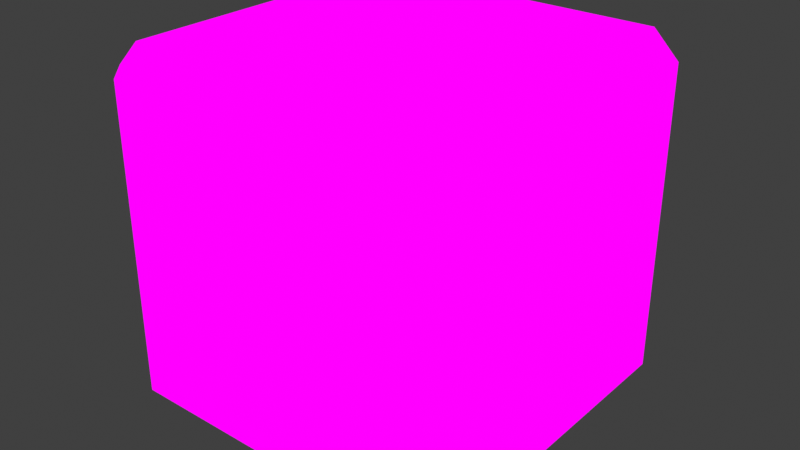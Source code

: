 # Source: harSelDice.blend  (saved by Blender 3.2.14; exported with 4.5.12 LTS)
import bpy
from mathutils import Matrix  # noqa: F401  (used for matrix-valued properties, if any)

bpy.ops.wm.read_factory_settings(use_empty=True)
scene = bpy.context.scene
scene.name = 'Scene'

# ---- collections
col_collection = bpy.data.collections.new('Collection'); scene.collection.children.link(col_collection)

# ---- images (referenced by path relative to the original .blend; pixels are not part of the script)
import os
ASSET_DIR = os.environ.get("B2B_ASSET_DIR", "")  # directory of the original .blend (textures are referenced by path, not embedded)
HERE = os.path.dirname(os.path.abspath(__file__))  # packed textures are extracted next to this script under _unpacked/

def load_image(name, relpath, width, height, colorspace="sRGB"):
    """Load a texture the original file referenced (path relative to the .blend, or extracted next to this script)."""
    p = next((c for c in (os.path.join(HERE, relpath), os.path.join(ASSET_DIR, relpath)) if relpath and os.path.exists(c)), "")
    if p:
        img = bpy.data.images.load(p, check_existing=True)
        img.name = name
    else:  # same state as the original file: an image datablock whose file is absent (Cycles renders it pink)
        img = bpy.data.images.new(name, width, height)
        img.source = "FILE"
        img.filepath = "//" + (relpath or name)
    img.colorspace_settings.name = colorspace
    return img
img_cyberdicetexsel2_png = load_image('cyberDiceTexSel2.png', 'cyberDiceTexSel2.png', 1024, 1024, 'sRGB')

# ---- materials (node trees are filled in below, after node groups)
mat_cyberdicetexsel2 = bpy.data.materials.new('cyberDiceTexSel2')
mat_cyberdicetexsel2.use_transparent_shadow = False

# ---- material node trees
mat_cyberdicetexsel2.use_nodes = True; mat_cyberdicetexsel2.node_tree.nodes.clear()
_N = mat_cyberdicetexsel2.node_tree.nodes; _L = mat_cyberdicetexsel2.node_tree.links
n0 = _N.new('ShaderNodeOutputMaterial'); n0.name = 'Material Output'; n0.location = (400, 0)
n1 = _N.new('ShaderNodeLightPath'); n1.name = 'Light Path'; n1.location = (0, 250)
n2 = _N.new('ShaderNodeBsdfTransparent'); n2.name = 'Transparent BSDF'; n2.location = (-200, -100)
n3 = _N.new('ShaderNodeEmission'); n3.name = 'Emission'; n3.location = (-200, -200)
n4 = _N.new('ShaderNodeMixShader'); n4.name = 'Mix Shader'; n4.location = (200, 0)
n5 = _N.new('ShaderNodeMixShader'); n5.name = 'Mix Shader.001'; n5.location = (0, -100)
n6 = _N.new('ShaderNodeTexImage'); n6.name = 'Image Texture'; n6.location = (-500, 100)
n6.image = img_cyberdicetexsel2_png
n6.interpolation = 'Closest'
_L.new(n6.outputs[0], n3.inputs[0])
_L.new(n6.outputs[1], n5.inputs[0])
_L.new(n2.outputs[0], n5.inputs[1])
_L.new(n2.outputs[0], n4.inputs[1])
_L.new(n3.outputs[0], n5.inputs[2])
_L.new(n5.outputs[0], n4.inputs[2])
_L.new(n1.outputs[0], n4.inputs[0])
_L.new(n4.outputs[0], n0.inputs[0])
n0.is_active_output = True

# ---- world
world_world = bpy.data.worlds.new('World'); scene.world = world_world
world_world.use_nodes = True; world_world.node_tree.nodes.clear()
_N = world_world.node_tree.nodes; _L = world_world.node_tree.links
n0 = _N.new('ShaderNodeOutputWorld'); n0.name = 'World Output'; n0.location = (300, 300)
n1 = _N.new('ShaderNodeBackground'); n1.name = 'Background'; n1.location = (10, 300)
n1.inputs[0].default_value = (0.05088, 0.05088, 0.05088, 1.0)
_L.new(n1.outputs[0], n0.inputs[0])
n0.is_active_output = True
world_world.color = (0.05088, 0.05088, 0.05088)
world_world.use_sun_shadow = False
world_world.sun_shadow_jitter_overblur = 0.0

# ---- meshes
me_cube_001 = bpy.data.meshes.new('Cube.001')
me_cube_001.from_pydata([(0.6659, -0.6659, 1.0), (0.6659, 0.6659, 1.0), (-0.6659, 0.6659, 1.0), (-0.6659, -0.6659, 1.0), (-0.8562, -0.8562, -1.0), (-0.8562, -1.0, -0.8562), (-1.0, -0.8562, -0.8562), (-0.8562, -1.0, 0.8562), (-0.8562, -0.8562, 1.0), (-1.0, -0.8562, 0.8562), (-0.8562, 0.8562, -1.0), (-1.0, 0.8562, -0.8562), (-0.8562, 1.0, -0.8562), (-0.8562, 0.8562, 1.0), (-0.8562, 1.0, 0.8562), (-1.0, 0.8562, 0.8562), (0.8562, -0.8562, -1.0), (1.0, -0.8562, -0.8562), (0.8562, -1.0, -0.8562), (0.8562, -0.8562, 1.0), (0.8562, -1.0, 0.8562), (1.0, -0.8562, 0.8562), (0.8562, 0.8562, -1.0), (0.8562, 1.0, -0.8562), (1.0, 0.8562, -0.8562), (0.8562, 0.8562, 1.0), (1.0, 0.8562, 0.8562), (0.8562, 1.0, 0.8562)], [], [(18, 20, 7, 5), (24, 26, 21, 17), (1, 2, 3, 0), (8, 19, 0, 3), (6, 9, 15, 11), (12, 14, 27, 23), (4, 5, 6), (7, 8, 9), (10, 11, 12), (13, 14, 15), (16, 17, 18), (19, 20, 21), (22, 23, 24), (25, 26, 27), (10, 4, 6, 11), (5, 7, 9, 6), (8, 13, 15, 9), (14, 12, 11, 15), (22, 10, 12, 23), (13, 25, 27, 14), (26, 24, 23, 27), (16, 22, 24, 17), (25, 19, 21, 26), (20, 18, 17, 21), (4, 16, 18, 5), (19, 8, 7, 20), (10, 22, 16, 4), (19, 25, 1, 0), (25, 13, 2, 1), (13, 8, 3, 2)])
_uv = me_cube_001.uv_layers.new(name='UVMap')
_uv.uv.foreach_set('vector', [0.3188, 0.01377, 0.3188, 0.4756, 0.01396, 0.4756, 0.01396, 0.01377, 0.3072, 0.5378, 0.3072, 0.9736, 0.01956, 0.9736, 0.01956, 0.5378, 0.6669, 0.9999, 0.3393, 0.9999, 0.3393, 0.5099, 0.6669, 0.5099, 0.5033, 0.5078, 0.5033, 0.5078, 0.5033, 0.5078, 0.5033, 0.5078, 0.3344, 0.002945, 0.3344, 0.5046, 0.6656, 0.5046, 0.6656, 0.002945, 0.9833, 0.5404, 0.9833, 0.9858, 0.6893, 0.9858, 0.6893, 0.5404, 0.5033, 0.5078, 0.5033, 0.5078, 0.5033, 0.5078, 0.5033, 0.5078, 0.5033, 0.5078, 0.5033, 0.5078, 0.5033, 0.5078, 0.5033, 0.5078, 0.5033, 0.5078, 0.5033, 0.5078, 0.5033, 0.5078, 0.5033, 0.5078, 0.5033, 0.5078, 0.5033, 0.5078, 0.5033, 0.5078, 0.5033, 0.5078, 0.5033, 0.5078, 0.5033, 0.5078, 0.5033, 0.5078, 0.5033, 0.5078, 0.5033, 0.5078, 0.5033, 0.5078, 0.5033, 0.5078, 0.5033, 0.5078, 0.5033, 0.5078, 0.5033, 0.5078, 0.5033, 0.5078, 0.5033, 0.5078, 0.5033, 0.5078, 0.5033, 0.5078, 0.5033, 0.5078, 0.5033, 0.5078, 0.5033, 0.5078, 0.5033, 0.5078, 0.5033, 0.5078, 0.5033, 0.5078, 0.5033, 0.5078, 0.5033, 0.5078, 0.5033, 0.5078, 0.5033, 0.5078, 0.5033, 0.5078, 0.5033, 0.5078, 0.5033, 0.5078, 0.5033, 0.5078, 0.5033, 0.5078, 0.5033, 0.5078, 0.5033, 0.5078, 0.5033, 0.5078, 0.5033, 0.5078, 0.5033, 0.5078, 0.5033, 0.5078, 0.5033, 0.5078, 0.5033, 0.5078, 0.5033, 0.5078, 0.5033, 0.5078, 0.5033, 0.5078, 0.5033, 0.5078, 0.5033, 0.5078, 0.5033, 0.5078, 0.5033, 0.5078, 0.5033, 0.5078, 0.5033, 0.5078, 0.5033, 0.5078, 0.5033, 0.5078, 0.5033, 0.5078, 0.5033, 0.5078, 0.5033, 0.5078, 0.5033, 0.5078, 0.5033, 0.5078, 0.5033, 0.5078, 0.5033, 0.5078, 0.5033, 0.5078, 0.6875, 0.02604, 0.9831, 0.02604, 0.9831, 0.474, 0.6875, 0.474, 0.5033, 0.5078, 0.5033, 0.5078, 0.5033, 0.5078, 0.5033, 0.5078, 0.5033, 0.5078, 0.5033, 0.5078, 0.5033, 0.5078, 0.5033, 0.5078, 0.5033, 0.5078, 0.5033, 0.5078, 0.5033, 0.5078, 0.5033, 0.5078])
me_cube_001.materials.append(mat_cyberdicetexsel2)
me_cube_001.use_remesh_fix_poles = True
me_cube_001.use_remesh_preserve_attributes = False
me_cube_001.update()

# ---- objects
ob_cube = bpy.data.objects.new('Cube', me_cube_001)

# ---- transforms, parenting, visibility, modifiers, constraints
ob_cube.location = (0.0, 0.0, 0.0)

# ---- collection membership
col_collection.objects.link(ob_cube)

# ---- scene / render settings (as saved in the file)
scene.frame_start = 1; scene.frame_end = 250; scene.frame_set(1)
scene.render.engine = 'BLENDER_EEVEE_NEXT'
scene.cycles.sampling_pattern = 'TABULATED_SOBOL'
scene.cycles.use_light_tree = False
scene.eevee.taa_samples = 1
scene.eevee.use_taa_reprojection = False
scene.view_settings.view_transform = 'Standard'
bpy.context.view_layer.update()

# ---- added for rendering (the .blend has no active camera): camera
cam_auto = bpy.data.cameras.new('AutoCamera')
cam_auto.lens = 50.0
cam_auto.sensor_width = 36.0
cam_auto.clip_end = 1000.0
ob_auto_camera = bpy.data.objects.new('AutoCamera', cam_auto)
scene.collection.objects.link(ob_auto_camera)
ob_auto_camera.location = (3.20507, -3.84609, 2.56406)
ob_auto_camera.rotation_euler = (1.09748, -7.21219e-08, 0.694738)
scene.camera = ob_auto_camera
bpy.context.view_layer.update()
